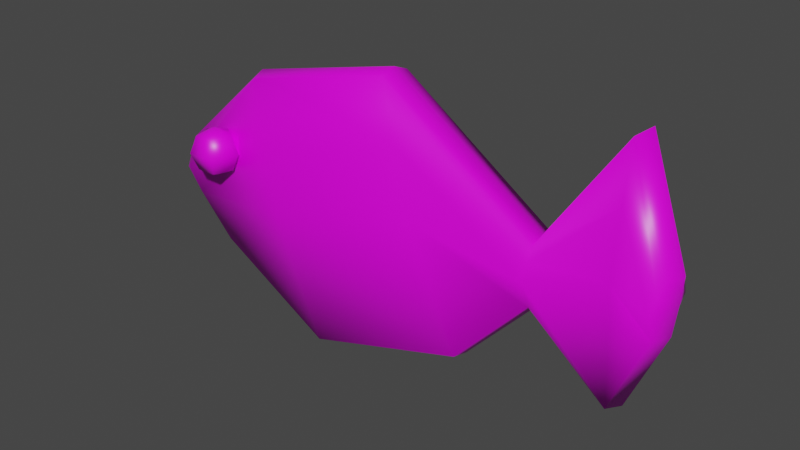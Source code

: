 # Source: fish.blend  (saved by Blender 2.81.16; exported with 4.5.12 LTS)
import bpy
from mathutils import Matrix  # noqa: F401  (used for matrix-valued properties, if any)

bpy.ops.wm.read_factory_settings(use_empty=True)
scene = bpy.context.scene
scene.name = 'Scene'

# ---- collections
col_collection = bpy.data.collections.new('Collection'); scene.collection.children.link(col_collection)

# ---- images (referenced by path relative to the original .blend; pixels are not part of the script)
import os
ASSET_DIR = os.environ.get("B2B_ASSET_DIR", "")  # directory of the original .blend (textures are referenced by path, not embedded)
HERE = os.path.dirname(os.path.abspath(__file__))  # packed textures are extracted next to this script under _unpacked/

def load_image(name, relpath, width, height, colorspace="sRGB"):
    """Load a texture the original file referenced (path relative to the .blend, or extracted next to this script)."""
    p = next((c for c in (os.path.join(HERE, relpath), os.path.join(ASSET_DIR, relpath)) if relpath and os.path.exists(c)), "")
    if p:
        img = bpy.data.images.load(p, check_existing=True)
        img.name = name
    else:  # same state as the original file: an image datablock whose file is absent (Cycles renders it pink)
        img = bpy.data.images.new(name, width, height)
        img.source = "FILE"
        img.filepath = "//" + (relpath or name)
    img.colorspace_settings.name = colorspace
    return img
img_untitled = load_image('Untitled', 'fish.png', 1024, 1024, 'sRGB')

# ---- materials (node trees are filled in below, after node groups)
mat_fish = bpy.data.materials.new('fish')
mat_fish.alpha_threshold = 0.0
mat_fish.use_transparent_shadow = False
mat_fish.line_color = (0.0, 0.0, 0.0, 1.0)

# ---- material node trees
mat_fish.use_nodes = True; mat_fish.node_tree.nodes.clear()
_N = mat_fish.node_tree.nodes; _L = mat_fish.node_tree.links
n0 = _N.new('ShaderNodeOutputMaterial'); n0.name = 'Material Output'; n0.location = (300, 300)
n1 = _N.new('ShaderNodeBsdfPrincipled'); n1.name = 'Principled BSDF'; n1.location = (10, 300)
n1.distribution = 'GGX'
n1.subsurface_method = 'BURLEY'
n1.inputs[2].default_value = 0.4
n1.inputs[3].default_value = 1.45
n1.inputs[27].default_value = (0.0, 0.0, 0.0, 1.0)
n1.inputs[28].default_value = 1.0
n2 = _N.new('ShaderNodeTexImage'); n2.name = 'Image Texture'; n2.location = (-280, 280)
n2.image = img_untitled
_L.new(n1.outputs[0], n0.inputs[0])
_L.new(n2.outputs[0], n1.inputs[0])
n0.is_active_output = True

# ---- world
world_world = bpy.data.worlds.new('World'); scene.world = world_world
world_world.use_nodes = True; world_world.node_tree.nodes.clear()
_N = world_world.node_tree.nodes; _L = world_world.node_tree.links
n0 = _N.new('ShaderNodeOutputWorld'); n0.name = 'World Output'; n0.location = (300, 300)
n1 = _N.new('ShaderNodeBackground'); n1.name = 'Background'; n1.location = (10, 300)
n1.inputs[0].default_value = (0.05088, 0.05088, 0.05088, 1.0)
_L.new(n1.outputs[0], n0.inputs[0])
n0.is_active_output = True
world_world.color = (0.05088, 0.05088, 0.05088)
world_world.use_sun_shadow = False
world_world.sun_shadow_jitter_overblur = 0.0

# ---- meshes
me_cube_001 = bpy.data.meshes.new('Cube.001')
me_cube_001.from_pydata([(-0.5045, 0.07599, 0.435), (-0.8703, 0.05611, 0.0971), (-0.1424, 0.01567, -0.5903), (-0.6656, 0.03232, -0.3074), (0.1489, 0.08501, 0.5882), (0.5346, 0.02723, -0.3938), (0.7502, 0.1729, 0.0811), (0.758, 0.1591, -0.1544), (1.081, 0.2018, 0.5722), (1.104, 0.1431, -0.4255), (1.254, 0.1751, 0.1209), (1.238, 0.1621, -0.1034), (-0.7051, -0.02731, -0.3157), (-0.9167, -0.002716, 0.1023), (-0.5386, 0.01783, 0.4516), (-0.1643, -0.04452, -0.6081), (0.5354, -0.03257, -0.4051), (0.1367, 0.02715, 0.61), (0.7744, 0.09993, -0.1542), (0.7662, 0.1143, 0.08924), (1.132, 0.08345, -0.4344), (1.108, 0.1441, 0.5969), (1.271, 0.103, -0.1014), (1.287, 0.1165, 0.1304), (-0.6656, -0.1052, -0.2993), (-0.1424, -0.1218, -0.5822), (-0.8703, -0.0814, 0.1052), (-0.5045, -0.06152, 0.4431), (0.5345, -0.1103, -0.3857), (0.1488, -0.0525, 0.5963), (0.758, 0.02155, -0.1464), (0.7501, 0.0354, 0.08918), (1.104, 0.005598, -0.4174), (1.081, 0.0643, 0.5803), (1.238, 0.02455, -0.09528), (1.254, 0.03758, 0.129), (-0.7692, 0.1024, -0.1061), (-0.3257, 0.1042, -0.07473), (0.3393, 0.1145, 0.09984), (0.754, 0.2241, -0.03863), (1.092, 0.2308, 0.07607), (1.246, 0.2266, 0.006742), (-0.8122, -0.007597, -0.1046), (1.279, 0.117, 0.01548), (-0.7692, -0.1536, -0.091), (-0.3257, -0.1517, -0.05968), (0.3393, -0.1414, 0.1149), (0.754, -0.03185, -0.02358), (1.092, -0.0251, 0.09112), (1.246, -0.02933, 0.0218), (-0.4209, 0.1411, 0.1969), (0.2378, 0.09878, 0.3601), (0.752, 0.1968, 0.02516), (1.086, 0.2154, 0.3404), (1.25, 0.1992, 0.06757), (1.283, 0.1168, 0.07671), (-0.4209, -0.1497, 0.2082), (0.2378, -0.09405, 0.3714), (0.752, 0.003988, 0.03651), (1.086, 0.02254, 0.3518), (1.25, 0.006323, 0.07891), (-0.8231, 0.1238, 0.002196), (-0.8679, -0.004996, 0.005686), (-0.8231, -0.167, 0.01354), (-0.6162, 0.117, 0.07297), (-0.6093, -0.1212, 0.2218), (-0.6093, -0.09118, 0.1493), (-0.6093, -0.1212, 0.07687), (-0.6339, 0.09269, 0.1454), (-0.6162, 0.117, 0.2179), (-0.5403, -0.1713, 0.2218), (-0.5118, -0.162, 0.1493), (-0.5403, -0.1713, 0.07687), (-0.5736, 0.1756, 0.2479), (-0.531, 0.117, 0.07297), (-0.5667, -0.2523, 0.2218), (-0.549, -0.2766, 0.1493), (-0.5667, -0.2523, 0.07687), (-0.5134, 0.09269, 0.1454), (-0.6093, -0.1937, 0.2518), (-0.6519, -0.2523, 0.2218), (-0.6695, -0.2766, 0.1493), (-0.6519, -0.2523, 0.07687), (-0.531, 0.117, 0.2179), (-0.5047, 0.198, 0.07297), (-0.6782, -0.1713, 0.2218), (-0.7067, -0.162, 0.1493), (-0.6782, -0.1713, 0.07687), (-0.6093, -0.1937, 0.04686), (-0.4762, 0.2073, 0.1454), (-0.5047, 0.198, 0.2179), (-0.5736, 0.2481, 0.07297), (-0.5736, 0.2781, 0.1454), (-0.5736, 0.2481, 0.2179), (-0.6426, 0.198, 0.2179), (-0.6711, 0.2073, 0.1454), (-0.6426, 0.198, 0.07297), (-0.5736, 0.1756, 0.04295)], [], [(61, 1, 0, 50), (37, 38, 5, 2), (38, 39, 7, 5), (39, 40, 9, 7), (40, 41, 11, 9), (23, 21, 33, 35), (16, 18, 30, 28), (42, 12, 24, 44), (18, 20, 32, 30), (20, 22, 34, 32), (54, 10, 23, 55), (36, 3, 12, 42), (9, 11, 22, 20), (7, 9, 20, 18), (0, 1, 13, 14), (5, 7, 18, 16), (10, 8, 21, 23), (2, 5, 16, 15), (8, 6, 19, 21), (3, 2, 15, 12), (6, 4, 17, 19), (4, 0, 14, 17), (63, 56, 27, 26), (45, 25, 28, 46), (46, 28, 30, 47), (47, 30, 32, 48), (48, 32, 34, 49), (15, 16, 28, 25), (21, 19, 31, 33), (14, 13, 26, 27), (19, 17, 29, 31), (17, 14, 27, 29), (55, 23, 35, 60), (12, 15, 25, 24), (22, 43, 49, 34), (59, 48, 49, 60), (58, 47, 48, 59), (57, 46, 47, 58), (56, 45, 46, 57), (24, 25, 45, 44), (61, 36, 42, 62), (11, 41, 43, 22), (62, 42, 44, 63), (53, 54, 41, 40), (52, 53, 40, 39), (51, 52, 39, 38), (50, 51, 38, 37), (3, 36, 37, 2), (0, 4, 51, 50), (4, 6, 52, 51), (6, 8, 53, 52), (8, 10, 54, 53), (13, 62, 63, 26), (1, 61, 62, 13), (27, 56, 57, 29), (29, 57, 58, 31), (31, 58, 59, 33), (33, 59, 60, 35), (43, 55, 60, 49), (44, 45, 56, 63), (41, 54, 55, 43), (36, 61, 50, 37), (67, 66, 71, 72), (65, 79, 70), (88, 67, 72), (66, 65, 70, 71), (72, 71, 76, 77), (70, 79, 75), (88, 72, 77), (71, 70, 75, 76), (77, 76, 81, 82), (75, 79, 80), (88, 77, 82), (76, 75, 80, 81), (82, 81, 86, 87), (80, 79, 85), (88, 82, 87), (81, 80, 85, 86), (87, 86, 66, 67), (85, 79, 65), (88, 87, 67), (86, 85, 65, 66), (91, 92, 89, 84), (93, 73, 90), (97, 91, 84), (92, 93, 90, 89), (84, 89, 78, 74), (90, 73, 83), (97, 84, 74), (89, 90, 83, 78), (74, 78, 68, 64), (83, 73, 69), (97, 74, 64), (78, 83, 69, 68), (64, 68, 95, 96), (69, 73, 94), (97, 64, 96), (68, 69, 94, 95), (96, 95, 92, 91), (94, 73, 93), (97, 96, 91), (95, 94, 93, 92)])
me_cube_001.polygons.foreach_set('use_smooth', [True] * 102)
_uv = me_cube_001.uv_layers.new(name='UVMap')
_uv.uv.foreach_set('vector', [0.6217, 0.6684, 0.5955, 0.682, 0.5304, 0.5795, 0.5929, 0.5691, 0.6615, 0.5573, 0.6438, 0.3873, 0.7847, 0.367, 0.7867, 0.5344, 0.6438, 0.3873, 0.6957, 0.2698, 0.7333, 0.2806, 0.7847, 0.367, 0.6957, 0.2698, 0.6878, 0.1763, 0.7778, 0.192, 0.7333, 0.2806, 0.6878, 0.1763, 0.7062, 0.1493, 0.7309, 0.1513, 0.7778, 0.192, 0.3924, 0.735, 0.2967, 0.7081, 0.3152, 0.698, 0.3936, 0.7147, 0.4992, 0.4527, 0.4826, 0.5674, 0.4557, 0.5599, 0.4797, 0.4487, 0.3705, 0.1278, 0.4276, 0.1605, 0.4164, 0.1801, 0.362, 0.1681, 0.4826, 0.5674, 0.5089, 0.6734, 0.4905, 0.665, 0.4557, 0.5599, 0.5089, 0.6734, 0.4477, 0.7209, 0.4404, 0.7032, 0.4905, 0.665, 0.6957, 0.1434, 0.6851, 0.138, 0.684, 0.1224, 0.6967, 0.1241, 0.6493, 0.6632, 0.7063, 0.6511, 0.7143, 0.6679, 0.655, 0.6951, 0.7778, 0.192, 0.7309, 0.1513, 0.7373, 0.1382, 0.7923, 0.1869, 0.7333, 0.2806, 0.7778, 0.192, 0.7923, 0.1869, 0.7524, 0.2793, 0.5304, 0.5795, 0.5955, 0.682, 0.5869, 0.7005, 0.5165, 0.5896, 0.7847, 0.367, 0.7333, 0.2806, 0.7524, 0.2793, 0.8009, 0.3671, 0.6851, 0.138, 0.606, 0.1553, 0.5909, 0.1473, 0.684, 0.1224, 0.7867, 0.5344, 0.7847, 0.367, 0.8009, 0.3671, 0.8009, 0.5431, 0.606, 0.1553, 0.6612, 0.2658, 0.6416, 0.2614, 0.5909, 0.1473, 0.7063, 0.6511, 0.7867, 0.5344, 0.8009, 0.5431, 0.7143, 0.6679, 0.6612, 0.2658, 0.5251, 0.4255, 0.509, 0.4243, 0.6416, 0.2614, 0.5251, 0.4255, 0.5304, 0.5795, 0.5165, 0.5896, 0.509, 0.4243, 0.3368, 0.163, 0.3073, 0.2563, 0.2448, 0.2454, 0.3108, 0.149, 0.3712, 0.269, 0.4905, 0.2944, 0.4797, 0.4487, 0.3538, 0.4292, 0.3538, 0.4292, 0.4797, 0.4487, 0.4557, 0.5599, 0.4073, 0.5696, 0.4073, 0.5696, 0.4557, 0.5599, 0.4905, 0.665, 0.3973, 0.6754, 0.3973, 0.6754, 0.4905, 0.665, 0.4404, 0.7032, 0.4151, 0.7037, 0.5089, 0.2853, 0.4992, 0.4527, 0.4797, 0.4487, 0.4905, 0.2944, 0.2967, 0.7081, 0.3408, 0.5859, 0.3669, 0.5787, 0.3152, 0.698, 0.2271, 0.2337, 0.3007, 0.1267, 0.3108, 0.149, 0.2448, 0.2454, 0.3408, 0.5859, 0.2195, 0.3942, 0.2391, 0.3908, 0.3669, 0.5787, 0.2195, 0.3942, 0.2271, 0.2337, 0.2448, 0.2454, 0.2391, 0.3908, 0.4057, 0.7348, 0.3924, 0.735, 0.3936, 0.7147, 0.4042, 0.7092, 0.4276, 0.1605, 0.5089, 0.2853, 0.4905, 0.2944, 0.4164, 0.1801, 0.4477, 0.7209, 0.4205, 0.7336, 0.4151, 0.7037, 0.4404, 0.7032, 0.3443, 0.6891, 0.3973, 0.6754, 0.4151, 0.7037, 0.4042, 0.7092, 0.3842, 0.5742, 0.4073, 0.5696, 0.3973, 0.6754, 0.3443, 0.6891, 0.2884, 0.4087, 0.3538, 0.4292, 0.4073, 0.5696, 0.3842, 0.5742, 0.3073, 0.2563, 0.3712, 0.269, 0.3538, 0.4292, 0.2884, 0.4087, 0.4164, 0.1801, 0.4905, 0.2944, 0.3712, 0.269, 0.362, 0.1681, 0.6217, 0.6684, 0.6493, 0.6632, 0.655, 0.6951, 0.6187, 0.7023, 0.7309, 0.1513, 0.7062, 0.1493, 0.711, 0.1272, 0.7373, 0.1382, 0.3331, 0.1224, 0.3705, 0.1278, 0.362, 0.1681, 0.3368, 0.163, 0.6357, 0.1637, 0.6957, 0.1434, 0.7062, 0.1493, 0.6878, 0.1763, 0.6765, 0.2681, 0.6357, 0.1637, 0.6878, 0.1763, 0.6957, 0.2698, 0.576, 0.408, 0.6765, 0.2681, 0.6957, 0.2698, 0.6438, 0.3873, 0.5929, 0.5691, 0.576, 0.408, 0.6438, 0.3873, 0.6615, 0.5573, 0.7063, 0.6511, 0.6493, 0.6632, 0.6615, 0.5573, 0.7867, 0.5344, 0.5304, 0.5795, 0.5251, 0.4255, 0.576, 0.408, 0.5929, 0.5691, 0.5251, 0.4255, 0.6612, 0.2658, 0.6765, 0.2681, 0.576, 0.408, 0.6612, 0.2658, 0.606, 0.1553, 0.6357, 0.1637, 0.6765, 0.2681, 0.606, 0.1553, 0.6851, 0.138, 0.6957, 0.1434, 0.6357, 0.1637, 0.3007, 0.1267, 0.3331, 0.1224, 0.3368, 0.163, 0.3108, 0.149, 0.5955, 0.682, 0.6217, 0.6684, 0.6187, 0.7023, 0.5869, 0.7005, 0.2448, 0.2454, 0.3073, 0.2563, 0.2884, 0.4087, 0.2391, 0.3908, 0.2391, 0.3908, 0.2884, 0.4087, 0.3842, 0.5742, 0.3669, 0.5787, 0.3669, 0.5787, 0.3842, 0.5742, 0.3443, 0.6891, 0.3152, 0.698, 0.3152, 0.698, 0.3443, 0.6891, 0.4042, 0.7092, 0.3936, 0.7147, 0.4205, 0.7336, 0.4057, 0.7348, 0.4042, 0.7092, 0.4151, 0.7037, 0.362, 0.1681, 0.3712, 0.269, 0.3073, 0.2563, 0.3368, 0.163, 0.7062, 0.1493, 0.6957, 0.1434, 0.6967, 0.1241, 0.711, 0.1272, 0.6493, 0.6632, 0.6217, 0.6684, 0.5929, 0.5691, 0.6615, 0.5573, 0.5989, 0.803, 0.5989, 0.841, 0.5685, 0.841, 0.5685, 0.803, 0.5989, 0.8791, 0.5837, 0.9171, 0.5685, 0.8791, 0.5837, 0.765, 0.5989, 0.803, 0.5685, 0.803, 0.5989, 0.841, 0.5989, 0.8791, 0.5685, 0.8791, 0.5685, 0.841, 0.5685, 0.803, 0.5685, 0.841, 0.5381, 0.841, 0.5381, 0.803, 0.5685, 0.8791, 0.5533, 0.9171, 0.5381, 0.8791, 0.5533, 0.765, 0.5685, 0.803, 0.5381, 0.803, 0.5685, 0.841, 0.5685, 0.8791, 0.5381, 0.8791, 0.5381, 0.841, 0.5381, 0.803, 0.5381, 0.841, 0.5076, 0.841, 0.5076, 0.803, 0.5381, 0.8791, 0.5228, 0.9171, 0.5076, 0.8791, 0.5228, 0.765, 0.5381, 0.803, 0.5076, 0.803, 0.5381, 0.841, 0.5381, 0.8791, 0.5076, 0.8791, 0.5076, 0.841, 0.6598, 0.803, 0.6598, 0.841, 0.6294, 0.841, 0.6294, 0.803, 0.6598, 0.8791, 0.6446, 0.9171, 0.6294, 0.8791, 0.6446, 0.765, 0.6598, 0.803, 0.6294, 0.803, 0.6598, 0.841, 0.6598, 0.8791, 0.6294, 0.8791, 0.6294, 0.841, 0.6294, 0.803, 0.6294, 0.841, 0.5989, 0.841, 0.5989, 0.803, 0.6294, 0.8791, 0.6141, 0.9171, 0.5989, 0.8791, 0.6141, 0.765, 0.6294, 0.803, 0.5989, 0.803, 0.6294, 0.841, 0.6294, 0.8791, 0.5989, 0.8791, 0.5989, 0.841, 0.7867, 0.8071, 0.7867, 0.8457, 0.7558, 0.8457, 0.7558, 0.8071, 0.7867, 0.8843, 0.7713, 0.9229, 0.7558, 0.8843, 0.7713, 0.7685, 0.7867, 0.8071, 0.7558, 0.8071, 0.7867, 0.8457, 0.7867, 0.8843, 0.7558, 0.8843, 0.7558, 0.8457, 0.7558, 0.8071, 0.7558, 0.8457, 0.725, 0.8457, 0.725, 0.8071, 0.7558, 0.8843, 0.7404, 0.9229, 0.725, 0.8843, 0.7404, 0.7685, 0.7558, 0.8071, 0.725, 0.8071, 0.7558, 0.8457, 0.7558, 0.8843, 0.725, 0.8843, 0.725, 0.8457, 0.725, 0.8071, 0.725, 0.8457, 0.6941, 0.8457, 0.6941, 0.8071, 0.725, 0.8843, 0.7095, 0.9229, 0.6941, 0.8843, 0.7095, 0.7685, 0.725, 0.8071, 0.6941, 0.8071, 0.725, 0.8457, 0.725, 0.8843, 0.6941, 0.8843, 0.6941, 0.8457, 0.8485, 0.8071, 0.8485, 0.8457, 0.8176, 0.8457, 0.8176, 0.8071, 0.8485, 0.8843, 0.833, 0.9229, 0.8176, 0.8843, 0.833, 0.7685, 0.8485, 0.8071, 0.8176, 0.8071, 0.8485, 0.8457, 0.8485, 0.8843, 0.8176, 0.8843, 0.8176, 0.8457, 0.8176, 0.8071, 0.8176, 0.8457, 0.7867, 0.8457, 0.7867, 0.8071, 0.8176, 0.8843, 0.8022, 0.9229, 0.7867, 0.8843, 0.8022, 0.7685, 0.8176, 0.8071, 0.7867, 0.8071, 0.8176, 0.8457, 0.8176, 0.8843, 0.7867, 0.8843, 0.7867, 0.8457])
me_cube_001.materials.append(mat_fish)
me_cube_001.use_remesh_fix_poles = True
me_cube_001.use_remesh_preserve_attributes = False
me_cube_001.use_mirror_vertex_groups = False
me_cube_001.update()

# ---- objects
ob_kala = bpy.data.objects.new('kala', me_cube_001)

# ---- transforms, parenting, visibility, modifiers, constraints
ob_kala.location = (0.0, 0.0, 0.0)
ob_kala.lineart.crease_threshold = 0.0

# ---- collection membership
col_collection.objects.link(ob_kala)

# ---- scene / render settings (as saved in the file)
scene.frame_start = 1; scene.frame_end = 250; scene.frame_set(1)
scene.render.engine = 'BLENDER_EEVEE_NEXT'
scene.cycles.use_denoising = False
scene.cycles.samples = 128
scene.cycles.sampling_pattern = 'TABULATED_SOBOL'
scene.cycles.use_adaptive_sampling = False
scene.cycles.use_light_tree = False
scene.view_settings.view_transform = 'Filmic'
bpy.context.view_layer.update()

# ---- added for rendering (the .blend has no active camera and no usable light): camera, sun
cam_auto = bpy.data.cameras.new('AutoCamera')
cam_auto.lens = 50.0
cam_auto.sensor_width = 36.0
cam_auto.clip_end = 1000.0
ob_auto_camera = bpy.data.objects.new('AutoCamera', cam_auto)
scene.collection.objects.link(ob_auto_camera)
ob_auto_camera.location = (2.57075, -2.86191, 1.90936)
ob_auto_camera.rotation_euler = (1.09748, -7.21219e-08, 0.694738)
scene.camera = ob_auto_camera
light_auto_sun = bpy.data.lights.new('AutoSun', 'SUN')
light_auto_sun.energy = 3.0
light_auto_sun.angle = 0.0523599
ob_auto_sun = bpy.data.objects.new('AutoSun', light_auto_sun)
scene.collection.objects.link(ob_auto_sun)
ob_auto_sun.rotation_euler = (0.872665, 0.174533, 0.523599)
bpy.context.view_layer.update()
